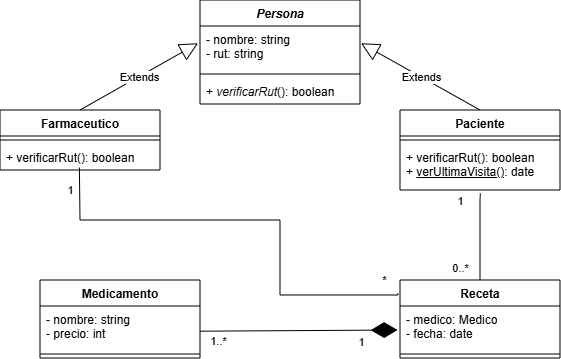

The diagram above was exported from draw.io. Its source (the exported page's mxGraphModel, read from the mxfile embedded in the PNG):
<mxGraphModel dx="1195" dy="497" grid="1" gridSize="10" guides="1" tooltips="1" connect="1" arrows="1" fold="1" page="1" pageScale="1" pageWidth="827" pageHeight="1169" math="0" shadow="0">
  <root>
    <mxCell id="WIyWlLk6GJQsqaUBKTNV-0" />
    <mxCell id="WIyWlLk6GJQsqaUBKTNV-1" parent="WIyWlLk6GJQsqaUBKTNV-0" />
    <mxCell id="e_PWuUfA9P7iz_cb07b_-4" parent="WIyWlLk6GJQsqaUBKTNV-1" style="swimlane;fontStyle=1;align=center;verticalAlign=top;childLayout=stackLayout;horizontal=1;startSize=26;horizontalStack=0;resizeParent=1;resizeParentMax=0;resizeLast=0;collapsible=1;marginBottom=0;whiteSpace=wrap;html=1;" value="Receta" vertex="1">
      <mxGeometry height="78" width="160" x="520" y="430" as="geometry" />
    </mxCell>
    <mxCell id="e_PWuUfA9P7iz_cb07b_-5" parent="e_PWuUfA9P7iz_cb07b_-4" style="text;strokeColor=none;fillColor=none;align=left;verticalAlign=top;spacingLeft=4;spacingRight=4;overflow=hidden;rotatable=0;points=[[0,0.5],[1,0.5]];portConstraint=eastwest;whiteSpace=wrap;html=1;" value="- medico: Medico&lt;div&gt;- fecha: date&lt;/div&gt;" vertex="1">
      <mxGeometry height="44" width="160" y="26" as="geometry" />
    </mxCell>
    <mxCell id="e_PWuUfA9P7iz_cb07b_-6" parent="e_PWuUfA9P7iz_cb07b_-4" style="line;strokeWidth=1;fillColor=none;align=left;verticalAlign=middle;spacingTop=-1;spacingLeft=3;spacingRight=3;rotatable=0;labelPosition=right;points=[];portConstraint=eastwest;strokeColor=inherit;" value="" vertex="1">
      <mxGeometry height="8" width="160" y="70" as="geometry" />
    </mxCell>
    <mxCell id="e_PWuUfA9P7iz_cb07b_-8" parent="WIyWlLk6GJQsqaUBKTNV-1" style="swimlane;fontStyle=1;align=center;verticalAlign=top;childLayout=stackLayout;horizontal=1;startSize=26;horizontalStack=0;resizeParent=1;resizeParentMax=0;resizeLast=0;collapsible=1;marginBottom=0;whiteSpace=wrap;html=1;" value="Medicamento" vertex="1">
      <mxGeometry height="78" width="160" x="160" y="430" as="geometry" />
    </mxCell>
    <mxCell id="e_PWuUfA9P7iz_cb07b_-9" parent="e_PWuUfA9P7iz_cb07b_-8" style="text;strokeColor=none;fillColor=none;align=left;verticalAlign=top;spacingLeft=4;spacingRight=4;overflow=hidden;rotatable=0;points=[[0,0.5],[1,0.5]];portConstraint=eastwest;whiteSpace=wrap;html=1;" value="- nombre: string&lt;div&gt;- precio: int&lt;/div&gt;" vertex="1">
      <mxGeometry height="44" width="160" y="26" as="geometry" />
    </mxCell>
    <mxCell id="e_PWuUfA9P7iz_cb07b_-10" parent="e_PWuUfA9P7iz_cb07b_-8" style="line;strokeWidth=1;fillColor=none;align=left;verticalAlign=middle;spacingTop=-1;spacingLeft=3;spacingRight=3;rotatable=0;labelPosition=right;points=[];portConstraint=eastwest;strokeColor=inherit;" value="" vertex="1">
      <mxGeometry height="8" width="160" y="70" as="geometry" />
    </mxCell>
    <mxCell id="e_PWuUfA9P7iz_cb07b_-20" edge="1" parent="WIyWlLk6GJQsqaUBKTNV-1" style="endArrow=block;endSize=16;endFill=0;html=1;rounded=0;entryX=-0.012;entryY=1.047;entryDx=0;entryDy=0;entryPerimeter=0;" value="Extends">
      <mxGeometry relative="1" width="160" as="geometry">
        <mxPoint x="200" y="260" as="sourcePoint" />
        <mxPoint x="318.0799999999999" y="193.2220000000001" as="targetPoint" />
      </mxGeometry>
    </mxCell>
    <mxCell id="e_PWuUfA9P7iz_cb07b_-21" edge="1" parent="WIyWlLk6GJQsqaUBKTNV-1" style="endArrow=block;endSize=16;endFill=0;html=1;rounded=0;exitX=0.5;exitY=0;exitDx=0;exitDy=0;entryX=1.006;entryY=1.047;entryDx=0;entryDy=0;entryPerimeter=0;" value="Extends">
      <mxGeometry relative="1" width="160" as="geometry">
        <mxPoint x="600" y="260" as="sourcePoint" />
        <mxPoint x="480.96000000000004" y="193.2220000000001" as="targetPoint" />
      </mxGeometry>
    </mxCell>
    <mxCell id="e_PWuUfA9P7iz_cb07b_-23" edge="1" parent="WIyWlLk6GJQsqaUBKTNV-1" source="e_PWuUfA9P7iz_cb07b_-4" style="endArrow=none;html=1;edgeStyle=orthogonalEdgeStyle;rounded=0;entryX=0.502;entryY=1.074;entryDx=0;entryDy=0;exitX=0.5;exitY=0;exitDx=0;exitDy=0;entryPerimeter=0;" target="e_PWuUfA9P7iz_cb07b_-47" value="">
      <mxGeometry relative="1" as="geometry">
        <Array as="points">
          <mxPoint x="600" y="350" />
          <mxPoint x="600" y="350" />
        </Array>
        <mxPoint x="340" y="390" as="sourcePoint" />
        <mxPoint x="600" y="294" as="targetPoint" />
      </mxGeometry>
    </mxCell>
    <mxCell id="e_PWuUfA9P7iz_cb07b_-29" connectable="0" parent="e_PWuUfA9P7iz_cb07b_-23" style="edgeLabel;html=1;align=center;verticalAlign=middle;resizable=0;points=[];" value="1" vertex="1">
      <mxGeometry relative="1" x="-0.0205" y="2" as="geometry">
        <mxPoint x="-18" y="-37" as="offset" />
      </mxGeometry>
    </mxCell>
    <mxCell id="e_PWuUfA9P7iz_cb07b_-30" connectable="0" parent="e_PWuUfA9P7iz_cb07b_-23" style="edgeLabel;html=1;align=center;verticalAlign=middle;resizable=0;points=[];" value="0..*" vertex="1">
      <mxGeometry relative="1" x="-0.4205" y="-2" as="geometry">
        <mxPoint x="-22" y="13" as="offset" />
      </mxGeometry>
    </mxCell>
    <mxCell id="e_PWuUfA9P7iz_cb07b_-26" edge="1" parent="WIyWlLk6GJQsqaUBKTNV-1" style="endArrow=diamondThin;endFill=1;endSize=24;html=1;rounded=0;entryX=-0.018;entryY=0.888;entryDx=0;entryDy=0;entryPerimeter=0;exitX=0.997;exitY=0.915;exitDx=0;exitDy=0;exitPerimeter=0;" value="">
      <mxGeometry relative="1" width="160" as="geometry">
        <mxPoint x="320.0000000000002" y="481.1900000000001" as="sourcePoint" />
        <mxPoint x="517.5999999999999" y="480.002" as="targetPoint" />
      </mxGeometry>
    </mxCell>
    <mxCell id="e_PWuUfA9P7iz_cb07b_-27" connectable="0" parent="e_PWuUfA9P7iz_cb07b_-26" style="edgeLabel;html=1;align=center;verticalAlign=middle;resizable=0;points=[];" value="1" vertex="1">
      <mxGeometry relative="1" x="0.0217" y="-1" as="geometry">
        <mxPoint x="60" y="10" as="offset" />
      </mxGeometry>
    </mxCell>
    <mxCell id="e_PWuUfA9P7iz_cb07b_-28" connectable="0" parent="e_PWuUfA9P7iz_cb07b_-26" style="edgeLabel;html=1;align=center;verticalAlign=middle;resizable=0;points=[];" value="1..*" vertex="1">
      <mxGeometry relative="1" x="-0.815" as="geometry">
        <mxPoint y="10" as="offset" />
      </mxGeometry>
    </mxCell>
    <mxCell id="e_PWuUfA9P7iz_cb07b_-31" edge="1" parent="WIyWlLk6GJQsqaUBKTNV-1" source="e_PWuUfA9P7iz_cb07b_-43" style="endArrow=none;html=1;edgeStyle=orthogonalEdgeStyle;rounded=0;exitX=0.496;exitY=0.91;exitDx=0;exitDy=0;entryX=-0.013;entryY=0.174;entryDx=0;entryDy=0;entryPerimeter=0;exitPerimeter=0;" target="e_PWuUfA9P7iz_cb07b_-4" value="">
      <mxGeometry relative="1" as="geometry">
        <Array as="points">
          <mxPoint x="199" y="319" />
          <mxPoint x="200" y="370" />
          <mxPoint x="400" y="370" />
          <mxPoint x="400" y="445" />
          <mxPoint x="518" y="445" />
        </Array>
        <mxPoint x="200" y="294" as="sourcePoint" />
        <mxPoint x="500" y="390" as="targetPoint" />
      </mxGeometry>
    </mxCell>
    <mxCell id="e_PWuUfA9P7iz_cb07b_-34" connectable="0" parent="e_PWuUfA9P7iz_cb07b_-31" style="edgeLabel;html=1;align=center;verticalAlign=middle;resizable=0;points=[];" value="1" vertex="1">
      <mxGeometry relative="1" x="-0.7535" y="-3" as="geometry">
        <mxPoint x="-13" y="-33" as="offset" />
      </mxGeometry>
    </mxCell>
    <mxCell id="e_PWuUfA9P7iz_cb07b_-35" connectable="0" parent="e_PWuUfA9P7iz_cb07b_-31" style="edgeLabel;html=1;align=center;verticalAlign=middle;resizable=0;points=[];" value="*" vertex="1">
      <mxGeometry relative="1" x="0.8393" y="-3" as="geometry">
        <mxPoint x="20" y="-18" as="offset" />
      </mxGeometry>
    </mxCell>
    <mxCell id="e_PWuUfA9P7iz_cb07b_-36" parent="WIyWlLk6GJQsqaUBKTNV-1" style="swimlane;fontStyle=1;align=center;verticalAlign=top;childLayout=stackLayout;horizontal=1;startSize=26;horizontalStack=0;resizeParent=1;resizeParentMax=0;resizeLast=0;collapsible=1;marginBottom=0;whiteSpace=wrap;html=1;" value="&lt;i&gt;Persona&lt;/i&gt;" vertex="1">
      <mxGeometry height="104" width="160" x="320" y="150" as="geometry" />
    </mxCell>
    <mxCell id="e_PWuUfA9P7iz_cb07b_-37" parent="e_PWuUfA9P7iz_cb07b_-36" style="text;strokeColor=none;fillColor=none;align=left;verticalAlign=top;spacingLeft=4;spacingRight=4;overflow=hidden;rotatable=0;points=[[0,0.5],[1,0.5]];portConstraint=eastwest;whiteSpace=wrap;html=1;" value="- nombre: string&lt;div&gt;- rut: string&lt;/div&gt;" vertex="1">
      <mxGeometry height="44" width="160" y="26" as="geometry" />
    </mxCell>
    <mxCell id="e_PWuUfA9P7iz_cb07b_-38" parent="e_PWuUfA9P7iz_cb07b_-36" style="line;strokeWidth=1;fillColor=none;align=left;verticalAlign=middle;spacingTop=-1;spacingLeft=3;spacingRight=3;rotatable=0;labelPosition=right;points=[];portConstraint=eastwest;strokeColor=inherit;" value="" vertex="1">
      <mxGeometry height="8" width="160" y="70" as="geometry" />
    </mxCell>
    <mxCell id="e_PWuUfA9P7iz_cb07b_-39" parent="e_PWuUfA9P7iz_cb07b_-36" style="text;strokeColor=none;fillColor=none;align=left;verticalAlign=top;spacingLeft=4;spacingRight=4;overflow=hidden;rotatable=0;points=[[0,0.5],[1,0.5]];portConstraint=eastwest;whiteSpace=wrap;html=1;" value="+ &lt;i&gt;verificarRut&lt;/i&gt;(): boolean" vertex="1">
      <mxGeometry height="26" width="160" y="78" as="geometry" />
    </mxCell>
    <mxCell id="e_PWuUfA9P7iz_cb07b_-40" parent="WIyWlLk6GJQsqaUBKTNV-1" style="swimlane;fontStyle=1;align=center;verticalAlign=top;childLayout=stackLayout;horizontal=1;startSize=26;horizontalStack=0;resizeParent=1;resizeParentMax=0;resizeLast=0;collapsible=1;marginBottom=0;whiteSpace=wrap;html=1;" value="Farmaceutico" vertex="1">
      <mxGeometry height="60" width="160" x="120" y="260" as="geometry" />
    </mxCell>
    <mxCell id="e_PWuUfA9P7iz_cb07b_-42" parent="e_PWuUfA9P7iz_cb07b_-40" style="line;strokeWidth=1;fillColor=none;align=left;verticalAlign=middle;spacingTop=-1;spacingLeft=3;spacingRight=3;rotatable=0;labelPosition=right;points=[];portConstraint=eastwest;strokeColor=inherit;" value="" vertex="1">
      <mxGeometry height="8" width="160" y="26" as="geometry" />
    </mxCell>
    <mxCell id="e_PWuUfA9P7iz_cb07b_-43" parent="e_PWuUfA9P7iz_cb07b_-40" style="text;strokeColor=none;fillColor=none;align=left;verticalAlign=top;spacingLeft=4;spacingRight=4;overflow=hidden;rotatable=0;points=[[0,0.5],[1,0.5]];portConstraint=eastwest;whiteSpace=wrap;html=1;" value="+ verificarRut(): boolean" vertex="1">
      <mxGeometry height="26" width="160" y="34" as="geometry" />
    </mxCell>
    <mxCell id="e_PWuUfA9P7iz_cb07b_-44" parent="WIyWlLk6GJQsqaUBKTNV-1" style="swimlane;fontStyle=1;align=center;verticalAlign=top;childLayout=stackLayout;horizontal=1;startSize=26;horizontalStack=0;resizeParent=1;resizeParentMax=0;resizeLast=0;collapsible=1;marginBottom=0;whiteSpace=wrap;html=1;" value="Paciente" vertex="1">
      <mxGeometry height="80" width="160" x="520" y="260" as="geometry" />
    </mxCell>
    <mxCell id="e_PWuUfA9P7iz_cb07b_-46" parent="e_PWuUfA9P7iz_cb07b_-44" style="line;strokeWidth=1;fillColor=none;align=left;verticalAlign=middle;spacingTop=-1;spacingLeft=3;spacingRight=3;rotatable=0;labelPosition=right;points=[];portConstraint=eastwest;strokeColor=inherit;" value="" vertex="1">
      <mxGeometry height="8" width="160" y="26" as="geometry" />
    </mxCell>
    <mxCell id="e_PWuUfA9P7iz_cb07b_-47" parent="e_PWuUfA9P7iz_cb07b_-44" style="text;strokeColor=none;fillColor=none;align=left;verticalAlign=top;spacingLeft=4;spacingRight=4;overflow=hidden;rotatable=0;points=[[0,0.5],[1,0.5]];portConstraint=eastwest;whiteSpace=wrap;html=1;" value="+ verificarRut(): boolean&lt;div&gt;+ &lt;u&gt;verUltimaVisita()&lt;/u&gt;: date&lt;/div&gt;" vertex="1">
      <mxGeometry height="46" width="160" y="34" as="geometry" />
    </mxCell>
  </root>
</mxGraphModel>